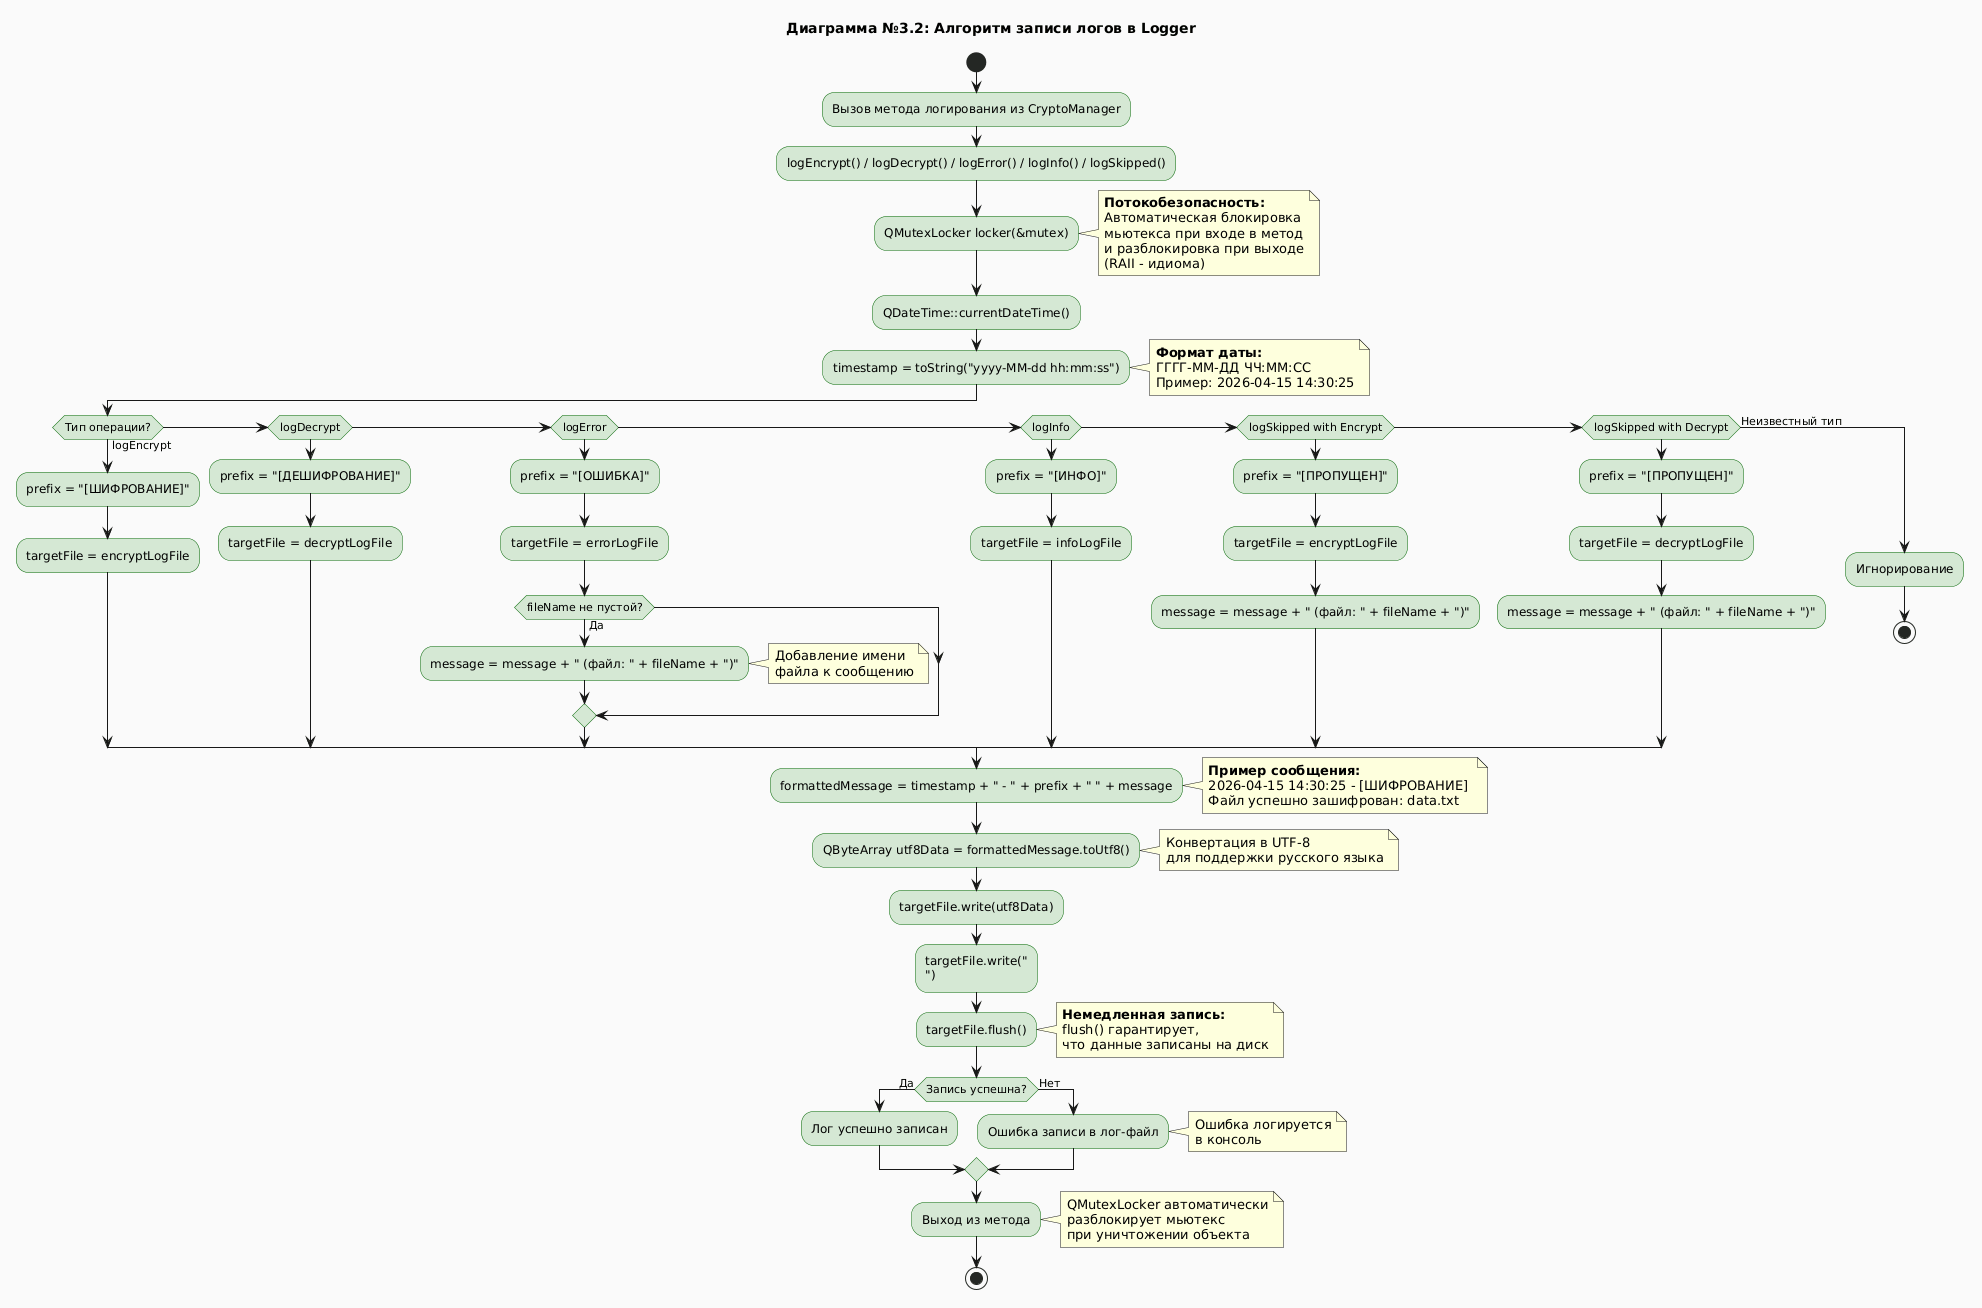

The diagram above was rendered by PlantUML. Its source (embedded in the PNG):
@startuml
skinparam backgroundColor #FAFAFA
skinparam activityBackgroundColor #D5E8D4
skinparam activityBorderColor #006600

title Диаграмма №3.2: Алгоритм записи логов в Logger

' ========== НАЧАЛО ==========
start

:Вызов метода логирования из CryptoManager;
:logEncrypt() / logDecrypt() / logError() / logInfo() / logSkipped();

' ========== ЗАХВАТ МЬЮТЕКСА ==========
:QMutexLocker locker(&mutex);
note right
    <b>Потокобезопасность:</b>
    Автоматическая блокировка
    мьютекса при входе в метод
    и разблокировка при выходе
    (RAII - идиома)
end note

' ========== ПОЛУЧЕНИЕ ВРЕМЕНИ ==========
:QDateTime::currentDateTime();
:timestamp = toString("yyyy-MM-dd hh:mm:ss");
note right
    <b>Формат даты:</b>
    ГГГГ-ММ-ДД ЧЧ:ММ:СС
    Пример: 2026-04-15 14:30:25
end note

' ========== ОПРЕДЕЛЕНИЕ ТИПА ЛОГА ==========

if (Тип операции?) then (logEncrypt)
    :prefix = "[ШИФРОВАНИЕ]";
    :targetFile = encryptLogFile;
    
elseif (logDecrypt)
    :prefix = "[ДЕШИФРОВАНИЕ]";
    :targetFile = decryptLogFile;
    
elseif (logError)
    :prefix = "[ОШИБКА]";
    :targetFile = errorLogFile;
    
    if (fileName не пустой?) then (Да)
        :message = message + " (файл: " + fileName + ")";
        note right: Добавление имени\nфайла к сообщению
    endif
    
elseif (logInfo)
    :prefix = "[ИНФО]";
    :targetFile = infoLogFile;
    
elseif (logSkipped with Encrypt)
    :prefix = "[ПРОПУЩЕН]";
    :targetFile = encryptLogFile;
    :message = message + " (файл: " + fileName + ")";
    
elseif (logSkipped with Decrypt)
    :prefix = "[ПРОПУЩЕН]";
    :targetFile = decryptLogFile;
    :message = message + " (файл: " + fileName + ")";
    
else (Неизвестный тип)
    :Игнорирование;
    stop
endif

' ========== ФОРМИРОВАНИЕ СООБЩЕНИЯ ==========
:formattedMessage = timestamp + " - " + prefix + " " + message;
note right
    <b>Пример сообщения:</b>
    2026-04-15 14:30:25 - [ШИФРОВАНИЕ] 
    Файл успешно зашифрован: data.txt
end note

' ========== ЗАПИСЬ В ФАЙЛ ==========
:QByteArray utf8Data = formattedMessage.toUtf8();
note right: Конвертация в UTF-8\nдля поддержки русского языка

:targetFile.write(utf8Data);
:targetFile.write("\n");
:targetFile.flush();
note right
    <b>Немедленная запись:</b>
    flush() гарантирует,
    что данные записаны на диск
end note

' ========== ПРОВЕРКА ОШИБОК ==========
if (Запись успешна?) then (Да)
    :Лог успешно записан;
else (Нет)
    :Ошибка записи в лог-файл;
    note right: Ошибка логируется\nв консоль
endif

' ========== ЗАВЕРШЕНИЕ ==========
:Выход из метода;
note right
    QMutexLocker автоматически
    разблокирует мьютекс
    при уничтожении объекта
end note

stop
@enduml